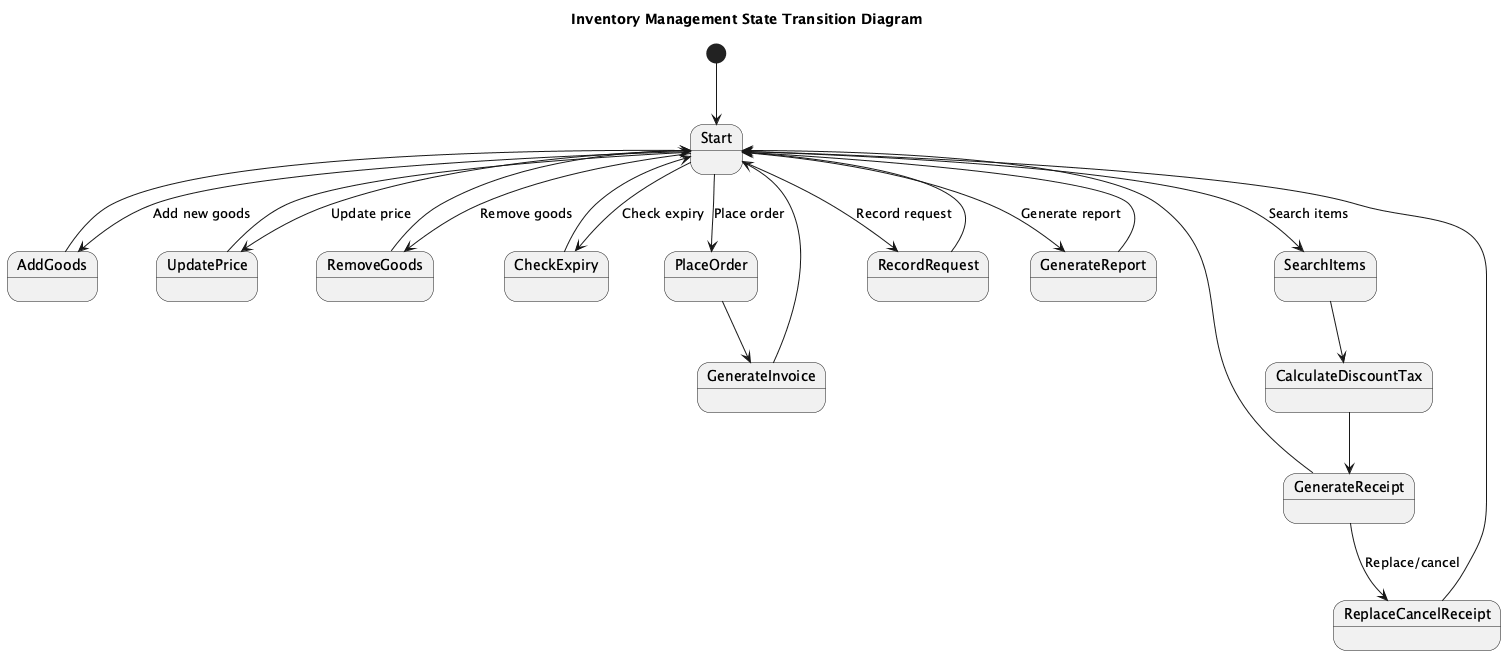

The diagram above was rendered by PlantUML. Its source (embedded in the PNG):
@startuml
title Inventory Management State Transition Diagram

[*] --> Start

state Start
state AddGoods
state UpdatePrice
state RemoveGoods
state CheckExpiry
state PlaceOrder
state GenerateInvoice
state SearchItems
state CalculateDiscountTax
state GenerateReceipt
state ReplaceCancelReceipt
state RecordRequest
state GenerateReport

Start --> AddGoods : Add new goods
AddGoods --> Start

Start --> UpdatePrice : Update price
UpdatePrice --> Start

Start --> RemoveGoods : Remove goods
RemoveGoods --> Start

Start --> CheckExpiry : Check expiry
CheckExpiry --> Start

Start --> PlaceOrder : Place order
PlaceOrder --> GenerateInvoice
GenerateInvoice --> Start

Start --> SearchItems : Search items
SearchItems --> CalculateDiscountTax
CalculateDiscountTax --> GenerateReceipt
GenerateReceipt --> Start

GenerateReceipt --> ReplaceCancelReceipt : Replace/cancel
ReplaceCancelReceipt --> Start

Start --> RecordRequest : Record request
RecordRequest --> Start

Start --> GenerateReport : Generate report
GenerateReport --> Start

@enduml